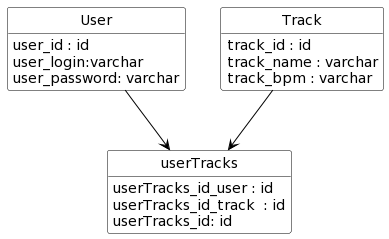

The diagram above was rendered by PlantUML. Its source (embedded in the PNG):
@startuml
skinparam class {
	BackgroundColor White
	ArrowColor Black
	BorderColor Black
}
hide circle
hide methods


class userTracks{
   userTracks_id_user : id
   userTracks_id_track  : id
   userTracks_id: id
}

class User{
   user_id : id
   user_login:varchar
   user_password: varchar
}


class Track{
   track_id : id
   track_name : varchar 
   track_bpm : varchar
}


Track--> userTracks
User--> userTracks
@enduml